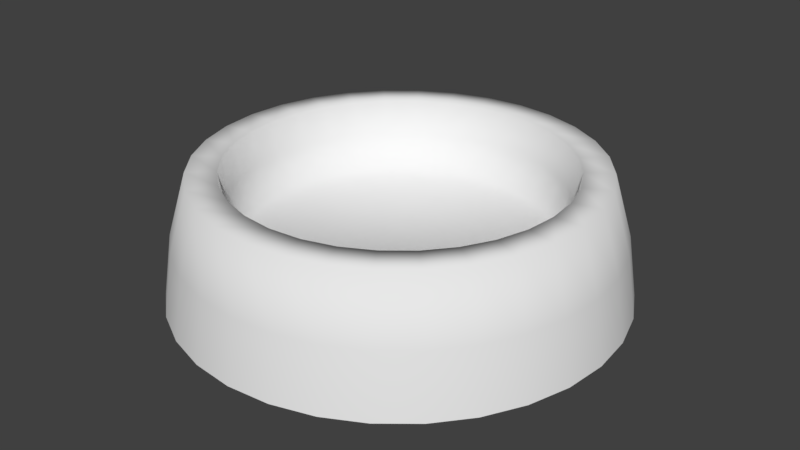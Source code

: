 # Source: foodBOWL.blend  (saved by Blender 2.78.0; exported with 4.5.12 LTS)
import bpy
from mathutils import Matrix  # noqa: F401  (used for matrix-valued properties, if any)

bpy.ops.wm.read_factory_settings(use_empty=True)
scene = bpy.context.scene
scene.name = 'Scene'

# ---- collections
col_collection_1 = bpy.data.collections.new('Collection 1'); scene.collection.children.link(col_collection_1)

# ---- materials (node trees are filled in below, after node groups)
mat_material = bpy.data.materials.new('Material')
mat_material.alpha_threshold = 0.0
mat_material.use_transparent_shadow = False
mat_material.roughness = 0.5
mat_material_001 = bpy.data.materials.new('Material.001')
mat_material_001.alpha_threshold = 0.0
mat_material_001.use_transparent_shadow = False
mat_material_001.roughness = 0.5
mat_material_002 = bpy.data.materials.new('Material.002')
mat_material_002.alpha_threshold = 0.0
mat_material_002.use_transparent_shadow = False
mat_material_002.roughness = 0.5

# ---- material node trees

# ---- world
world_world = bpy.data.worlds.new('World'); scene.world = world_world
world_world.color = (0.05088, 0.05088, 0.05088)
world_world.use_sun_shadow = False
world_world.sun_shadow_jitter_overblur = 0.0
world_world.cycles.sampling_method = 'MANUAL'

# ---- meshes
me_cylinder = bpy.data.meshes.new('Cylinder')
me_cylinder.from_pydata([(0.0, 1.0, -0.002463), (-4.957e-08, 0.7444, 0.5547), (0.1951, 0.9808, -0.002463), (0.1452, 0.7301, 0.5547), (0.3827, 0.9239, -0.002463), (0.2849, 0.6877, 0.5547), (0.5556, 0.8315, -0.002463), (0.4135, 0.6189, 0.5547), (0.7071, 0.7071, -0.002463), (0.5263, 0.5263, 0.5547), (0.8315, 0.5556, -0.002463), (0.6189, 0.4135, 0.5547), (0.9239, 0.3827, -0.002463), (0.6877, 0.2849, 0.5547), (0.9808, 0.1951, -0.002463), (0.7301, 0.1452, 0.5547), (1.0, 7.55e-08, -0.002463), (0.7444, 7.915e-08, 0.5547), (0.9808, -0.1951, -0.002463), (0.7301, -0.1452, 0.5547), (0.9239, -0.3827, -0.002463), (0.6877, -0.2849, 0.5547), (0.8315, -0.5556, -0.002463), (0.6189, -0.4135, 0.5547), (0.7071, -0.7071, -0.002463), (0.5263, -0.5263, 0.5547), (0.5556, -0.8315, -0.002463), (0.4135, -0.6189, 0.5547), (0.3827, -0.9239, -0.002463), (0.2849, -0.6877, 0.5547), (0.1951, -0.9808, -0.002463), (0.1452, -0.7301, 0.5547), (-3.258e-07, -1.0, -0.002463), (-2.249e-07, -0.7444, 0.5547), (-0.1951, -0.9808, -0.002463), (-0.1452, -0.7301, 0.5547), (-0.3827, -0.9239, -0.002463), (-0.2849, -0.6877, 0.5547), (-0.5556, -0.8315, -0.002463), (-0.4135, -0.6189, 0.5547), (-0.7071, -0.7071, -0.002463), (-0.5263, -0.5263, 0.5547), (-0.8315, -0.5556, -0.002463), (-0.6189, -0.4135, 0.5547), (-0.9239, -0.3827, -0.002463), (-0.6877, -0.2849, 0.5547), (-0.9808, -0.1951, -0.002463), (-0.7301, -0.1452, 0.5547), (-1.0, 9.656e-07, -0.002463), (-0.7444, 7.663e-07, 0.5547), (-0.9808, 0.1951, -0.002463), (-0.7301, 0.1452, 0.5547), (-0.9239, 0.3827, -0.002463), (-0.6877, 0.2849, 0.5547), (-0.8315, 0.5556, -0.002463), (-0.6189, 0.4135, 0.5547), (-0.7071, 0.7071, -0.002463), (-0.5263, 0.5263, 0.5547), (-0.5556, 0.8315, -0.002463), (-0.4135, 0.6189, 0.5547), (-0.3827, 0.9239, -0.002463), (-0.2849, 0.6877, 0.5547), (-0.1951, 0.9808, -0.002463), (-0.1452, 0.7301, 0.5547), (5.915e-09, 0.9582, 0.2761), (0.1869, 0.9398, 0.2761), (0.3667, 0.8853, 0.2761), (0.5324, 0.7967, 0.2761), (0.6776, 0.6776, 0.2761), (0.7967, 0.5324, 0.2761), (0.8853, 0.3667, 0.2761), (0.9398, 0.1869, 0.2761), (0.9582, 8.373e-08, 0.2761), (0.9398, -0.1869, 0.2761), (0.8853, -0.3667, 0.2761), (0.7967, -0.5324, 0.2761), (0.6776, -0.6776, 0.2761), (0.5324, -0.7967, 0.2761), (0.3667, -0.8853, 0.2761), (0.1869, -0.9398, 0.2761), (-3.063e-07, -0.9582, 0.2761), (-0.1869, -0.9398, 0.2761), (-0.3667, -0.8853, 0.2761), (-0.5324, -0.7967, 0.2761), (-0.6776, -0.6776, 0.2761), (-0.7967, -0.5324, 0.2761), (-0.8853, -0.3667, 0.2761), (-0.9398, -0.1869, 0.2761), (-0.9582, 9.366e-07, 0.2761), (-0.9398, 0.1869, 0.2761), (-0.8853, 0.3667, 0.2761), (-0.7967, 0.5324, 0.2761), (-0.6776, 0.6776, 0.2761), (-0.5324, 0.7967, 0.2761), (-0.3667, 0.8853, 0.2761), (-0.1869, 0.9398, 0.2761), (0.171, 0.8595, 0.5547), (1.468e-08, 0.8764, 0.5547), (0.3354, 0.8097, 0.5547), (0.4869, 0.7287, 0.5547), (0.6197, 0.6197, 0.5547), (0.7287, 0.4869, 0.5547), (0.8097, 0.3354, 0.5547), (0.8595, 0.171, 0.5547), (0.8764, 1.014e-07, 0.5547), (0.8595, -0.171, 0.5547), (0.8097, -0.3354, 0.5547), (0.7287, -0.4869, 0.5547), (0.6197, -0.6197, 0.5547), (0.4869, -0.7287, 0.5547), (0.3354, -0.8097, 0.5547), (0.171, -0.8595, 0.5547), (-2.709e-07, -0.8764, 0.5547), (-0.171, -0.8595, 0.5547), (-0.3354, -0.8097, 0.5547), (-0.4869, -0.7287, 0.5547), (-0.6197, -0.6197, 0.5547), (-0.7287, -0.4869, 0.5547), (-0.8097, -0.3354, 0.5547), (-0.8595, -0.171, 0.5547), (-0.8764, 8.815e-07, 0.5547), (-0.8595, 0.171, 0.5547), (-0.8097, 0.3354, 0.5547), (-0.7287, 0.4869, 0.5547), (-0.6197, 0.6197, 0.5547), (-0.4869, 0.7287, 0.5547), (-0.3354, 0.8097, 0.5547), (-0.171, 0.8595, 0.5547), (0.1401, 0.7045, 0.3963), (-3.877e-08, 0.7183, 0.3963), (0.2749, 0.6637, 0.3963), (0.3991, 0.5973, 0.3963), (0.5079, 0.5079, 0.3963), (0.5973, 0.3991, 0.3963), (0.6637, 0.2749, 0.3963), (0.7045, 0.1401, 0.3963), (0.7183, 8.543e-08, 0.3963), (0.7045, -0.1401, 0.3963), (0.6637, -0.2749, 0.3963), (0.5973, -0.3991, 0.3963), (0.5079, -0.5079, 0.3963), (0.3991, -0.5973, 0.3963), (0.2749, -0.6637, 0.3963), (0.1401, -0.7045, 0.3963), (-2.08e-07, -0.7183, 0.3963), (-0.1401, -0.7045, 0.3963), (-0.2749, -0.6637, 0.3963), (-0.3991, -0.5973, 0.3963), (-0.5079, -0.5079, 0.3963), (-0.5973, -0.3991, 0.3963), (-0.6637, -0.2749, 0.3963), (-0.7045, -0.1401, 0.3963), (-0.7183, 7.486e-07, 0.3963), (-0.7045, 0.1401, 0.3963), (-0.6637, 0.2749, 0.3963), (-0.5973, 0.3991, 0.3963), (-0.5079, 0.5079, 0.3963), (-0.3991, 0.5973, 0.3963), (-0.2749, 0.6637, 0.3963), (-0.1401, 0.7045, 0.3963), (0.1299, 0.653, 0.224), (-2.719e-08, 0.6658, 0.224), (0.2548, 0.6151, 0.224), (0.3699, 0.5536, 0.224), (0.4708, 0.4708, 0.224), (0.5536, 0.3699, 0.224), (0.6151, 0.2548, 0.224), (0.653, 0.1299, 0.224), (0.6658, 9.921e-08, 0.224), (0.653, -0.1299, 0.224), (0.6151, -0.2548, 0.224), (0.5536, -0.3699, 0.224), (0.4708, -0.4708, 0.224), (0.3699, -0.5536, 0.224), (0.2548, -0.6151, 0.224), (0.1299, -0.653, 0.224), (-1.84e-07, -0.6658, 0.224), (-0.1299, -0.653, 0.224), (-0.2548, -0.6151, 0.224), (-0.3699, -0.5536, 0.224), (-0.4708, -0.4708, 0.224), (-0.5536, -0.3699, 0.224), (-0.6151, -0.2548, 0.224), (-0.653, -0.1299, 0.224), (-0.6658, 7.139e-07, 0.224), (-0.653, 0.1299, 0.224), (-0.6151, 0.2548, 0.224), (-0.5536, 0.3699, 0.224), (-0.4708, 0.4708, 0.224), (-0.3699, 0.5536, 0.224), (-0.2548, 0.6151, 0.224), (-0.1299, 0.653, 0.224)], [], [(64, 97, 96, 65), (65, 96, 98, 66), (66, 98, 99, 67), (67, 99, 100, 68), (68, 100, 101, 69), (69, 101, 102, 70), (70, 102, 103, 71), (71, 103, 104, 72), (72, 104, 105, 73), (73, 105, 106, 74), (74, 106, 107, 75), (75, 107, 108, 76), (76, 108, 109, 77), (77, 109, 110, 78), (78, 110, 111, 79), (79, 111, 112, 80), (80, 112, 113, 81), (81, 113, 114, 82), (82, 114, 115, 83), (83, 115, 116, 84), (84, 116, 117, 85), (85, 117, 118, 86), (86, 118, 119, 87), (87, 119, 120, 88), (88, 120, 121, 89), (89, 121, 122, 90), (90, 122, 123, 91), (91, 123, 124, 92), (92, 124, 125, 93), (93, 125, 126, 94), (13, 11, 133, 134), (94, 126, 127, 95), (95, 127, 97, 64), (62, 95, 64, 0), (60, 94, 95, 62), (58, 93, 94, 60), (56, 92, 93, 58), (54, 91, 92, 56), (52, 90, 91, 54), (50, 89, 90, 52), (48, 88, 89, 50), (46, 87, 88, 48), (44, 86, 87, 46), (42, 85, 86, 44), (40, 84, 85, 42), (38, 83, 84, 40), (36, 82, 83, 38), (34, 81, 82, 36), (32, 80, 81, 34), (30, 79, 80, 32), (28, 78, 79, 30), (26, 77, 78, 28), (24, 76, 77, 26), (22, 75, 76, 24), (20, 74, 75, 22), (18, 73, 74, 20), (16, 72, 73, 18), (14, 71, 72, 16), (12, 70, 71, 14), (10, 69, 70, 12), (8, 68, 69, 10), (6, 67, 68, 8), (4, 66, 67, 6), (2, 65, 66, 4), (0, 64, 65, 2), (1, 3, 96, 97), (3, 5, 98, 96), (5, 7, 99, 98), (7, 9, 100, 99), (9, 11, 101, 100), (11, 13, 102, 101), (13, 15, 103, 102), (15, 17, 104, 103), (17, 19, 105, 104), (19, 21, 106, 105), (21, 23, 107, 106), (23, 25, 108, 107), (25, 27, 109, 108), (27, 29, 110, 109), (29, 31, 111, 110), (31, 33, 112, 111), (33, 35, 113, 112), (35, 37, 114, 113), (37, 39, 115, 114), (39, 41, 116, 115), (41, 43, 117, 116), (43, 45, 118, 117), (45, 47, 119, 118), (47, 49, 120, 119), (49, 51, 121, 120), (51, 53, 122, 121), (53, 55, 123, 122), (55, 57, 124, 123), (57, 59, 125, 124), (59, 61, 126, 125), (61, 63, 127, 126), (63, 1, 97, 127), (137, 136, 168, 169), (41, 39, 147, 148), (15, 13, 134, 135), (43, 41, 148, 149), (17, 15, 135, 136), (45, 43, 149, 150), (19, 17, 136, 137), (47, 45, 150, 151), (21, 19, 137, 138), (49, 47, 151, 152), (23, 21, 138, 139), (51, 49, 152, 153), (25, 23, 139, 140), (53, 51, 153, 154), (27, 25, 140, 141), (55, 53, 154, 155), (29, 27, 141, 142), (3, 1, 129, 128), (57, 55, 155, 156), (31, 29, 142, 143), (5, 3, 128, 130), (59, 57, 156, 157), (33, 31, 143, 144), (7, 5, 130, 131), (61, 59, 157, 158), (35, 33, 144, 145), (9, 7, 131, 132), (63, 61, 158, 159), (37, 35, 145, 146), (11, 9, 132, 133), (1, 63, 159, 129), (39, 37, 146, 147), (160, 161, 191, 190, 189, 188, 187, 186, 185, 184, 183, 182, 181, 180, 179, 178, 177, 176, 175, 174, 173, 172, 171, 170, 169, 168, 167, 166, 165, 164, 163, 162), (151, 150, 182, 183), (138, 137, 169, 170), (152, 151, 183, 184), (139, 138, 170, 171), (153, 152, 184, 185), (140, 139, 171, 172), (154, 153, 185, 186), (141, 140, 172, 173), (155, 154, 186, 187), (142, 141, 173, 174), (128, 129, 161, 160), (156, 155, 187, 188), (143, 142, 174, 175), (130, 128, 160, 162), (157, 156, 188, 189), (144, 143, 175, 176), (131, 130, 162, 163), (158, 157, 189, 190), (145, 144, 176, 177), (132, 131, 163, 164), (159, 158, 190, 191), (146, 145, 177, 178), (133, 132, 164, 165), (129, 159, 191, 161), (147, 146, 178, 179), (134, 133, 165, 166), (148, 147, 179, 180), (135, 134, 166, 167), (149, 148, 180, 181), (136, 135, 167, 168), (150, 149, 181, 182)])
me_cylinder.polygons.foreach_set('use_smooth', [True] * 161)
me_cylinder.polygons.foreach_set('material_index', [0, 0, 0, 0, 0, 0, 0, 0, 0, 0, 0, 0, 0, 0, 0, 0, 0, 0, 0, 0, 0, 0, 0, 0, 0, 0, 0, 0, 0, 0, 1, 0, 0, 0, 0, 0, 0, 0, 0, 0, 0, 0, 0, 0, 0, 0, 0, 0, 0, 0, 0, 0, 0, 0, 0, 0, 0, 0, 0, 0, 0, 0, 0, 0, 0, 1, 1, 1, 1, 1, 1, 1, 1, 1, 1, 1, 1, 1, 1, 1, 1, 1, 1, 1, 1, 1, 1, 1, 1, 1, 1, 1, 1, 1, 1, 1, 1, 1, 1, 1, 1, 1, 1, 1, 1, 1, 1, 1, 1, 1, 1, 1, 1, 1, 1, 1, 1, 1, 1, 1, 1, 1, 1, 1, 1, 1, 1, 1, 1, 2, 1, 1, 1, 1, 1, 1, 1, 1, 1, 1, 1, 1, 1, 1, 1, 1, 1, 1, 1, 1, 1, 1, 1, 1, 1, 1, 1, 1, 1, 1, 1])
_uv = me_cylinder.uv_layers.new(name='UVMap')
_uv.uv.foreach_set('vector', [0.6095, 0.8593, 0.5805, 0.7625, 0.6295, 0.7415, 0.6768, 0.8306, 0.6768, 0.8306, 0.6295, 0.7415, 0.6732, 0.7113, 0.7372, 0.7892, 0.7372, 0.7892, 0.6732, 0.7113, 0.7102, 0.673, 0.7882, 0.7368, 0.7882, 0.7368, 0.7102, 0.673, 0.7388, 0.628, 0.828, 0.6755, 0.828, 0.6755, 0.7388, 0.628, 0.758, 0.5781, 0.8551, 0.6075, 0.8551, 0.6075, 0.758, 0.5781, 0.7669, 0.5249, 0.8688, 0.5355, 0.8688, 0.5355, 0.7669, 0.5249, 0.7676, 0.4705, 0.8688, 0.4623, 0.8688, 0.4623, 0.7676, 0.4705, 0.7579, 0.4177, 0.855, 0.3905, 0.855, 0.3905, 0.7579, 0.4177, 0.738, 0.3684, 0.8278, 0.3228, 0.8278, 0.3228, 0.738, 0.3684, 0.7088, 0.324, 0.7878, 0.2618, 0.7878, 0.2618, 0.7088, 0.324, 0.6714, 0.2864, 0.7366, 0.2098, 0.7366, 0.2098, 0.6714, 0.2864, 0.6272, 0.2569, 0.6761, 0.1687, 0.6761, 0.1687, 0.6272, 0.2569, 0.5779, 0.2366, 0.6086, 0.1403, 0.6086, 0.1403, 0.5779, 0.2366, 0.5255, 0.2264, 0.5367, 0.1258, 0.5367, 0.1258, 0.5255, 0.2264, 0.472, 0.2267, 0.4632, 0.1256, 0.4632, 0.1256, 0.472, 0.2267, 0.4194, 0.2374, 0.391, 0.1399, 0.391, 0.1399, 0.4194, 0.2374, 0.37, 0.2583, 0.3229, 0.1681, 0.3229, 0.1681, 0.37, 0.2583, 0.3255, 0.2885, 0.2616, 0.2092, 0.2616, 0.2092, 0.3255, 0.2885, 0.2876, 0.3269, 0.2094, 0.2615, 0.2094, 0.2615, 0.2876, 0.3269, 0.258, 0.372, 0.1685, 0.323, 0.1685, 0.323, 0.258, 0.372, 0.2377, 0.422, 0.1403, 0.3914, 0.1403, 0.3914, 0.2377, 0.422, 0.2275, 0.475, 0.126, 0.464, 0.126, 0.464, 0.2275, 0.475, 0.2278, 0.529, 0.1261, 0.5379, 0.1261, 0.5379, 0.2278, 0.529, 0.2386, 0.5818, 0.1407, 0.6104, 0.1407, 0.6104, 0.2386, 0.5818, 0.2595, 0.6315, 0.1691, 0.6787, 0.1691, 0.6787, 0.2595, 0.6315, 0.2896, 0.6762, 0.2102, 0.74, 0.2102, 0.74, 0.2896, 0.6762, 0.3279, 0.714, 0.2625, 0.792, 0.2625, 0.792, 0.3279, 0.714, 0.3727, 0.7437, 0.3239, 0.8328, 0.3239, 0.8328, 0.3727, 0.7437, 0.4223, 0.7639, 0.3921, 0.8607, 0.3921, 0.8607, 0.4223, 0.7639, 0.4749, 0.7739, 0.4643, 0.8747, 0.0, 0.0, 0.0, 0.0, 0.0, 0.0, 0.0, 0.0, 0.4643, 0.8747, 0.4749, 0.7739, 0.5283, 0.7735, 0.5377, 0.8742, 0.5377, 0.8742, 0.5283, 0.7735, 0.5805, 0.7625, 0.6095, 0.8593, 0.55, 0.9993, 0.5377, 0.8742, 0.6095, 0.8593, 0.6461, 0.9794, 0.4517, 0.9999, 0.4643, 0.8747, 0.5377, 0.8742, 0.55, 0.9993, 0.3551, 0.9812, 0.3921, 0.8607, 0.4643, 0.8747, 0.4517, 0.9999, 0.264, 0.9438, 0.3239, 0.8328, 0.3921, 0.8607, 0.3551, 0.9812, 0.182, 0.8892, 0.2625, 0.792, 0.3239, 0.8328, 0.264, 0.9438, 0.1121, 0.8196, 0.2102, 0.74, 0.2625, 0.792, 0.182, 0.8892, 0.05723, 0.7376, 0.1691, 0.6787, 0.2102, 0.74, 0.1121, 0.8196, 0.01939, 0.6464, 0.1407, 0.6104, 0.1691, 0.6787, 0.05723, 0.7376, 9.982e-05, 0.5496, 0.1261, 0.5379, 0.1407, 0.6104, 0.01939, 0.6464, 9.964e-05, 0.4508, 0.126, 0.464, 0.1261, 0.5379, 9.982e-05, 0.5496, 0.0194, 0.3539, 0.1403, 0.3914, 0.126, 0.464, 9.964e-05, 0.4508, 0.05726, 0.2626, 0.1685, 0.323, 0.1403, 0.3914, 0.0194, 0.3539, 0.1122, 0.1805, 0.2094, 0.2615, 0.1685, 0.323, 0.05726, 0.2626, 0.1822, 0.1108, 0.2616, 0.2092, 0.2094, 0.2615, 0.1122, 0.1805, 0.2643, 0.05622, 0.3229, 0.1681, 0.2616, 0.2092, 0.1822, 0.1108, 0.3556, 0.01883, 0.391, 0.1399, 0.3229, 0.1681, 0.2643, 0.05622, 0.4522, 9.964e-05, 0.4632, 0.1256, 0.391, 0.1399, 0.3556, 0.01883, 0.5506, 0.0007536, 0.5367, 0.1258, 0.4632, 0.1256, 0.4522, 9.964e-05, 0.6467, 0.02072, 0.6086, 0.1403, 0.5367, 0.1258, 0.5506, 0.0007536, 0.7369, 0.05915, 0.6761, 0.1687, 0.6086, 0.1403, 0.6467, 0.02072, 0.8176, 0.1144, 0.7366, 0.2098, 0.6761, 0.1687, 0.7369, 0.05915, 0.8857, 0.1843, 0.7878, 0.2618, 0.7366, 0.2098, 0.8176, 0.1144, 0.9387, 0.2659, 0.8278, 0.3228, 0.7878, 0.2618, 0.8857, 0.1843, 0.9748, 0.3561, 0.855, 0.3905, 0.8278, 0.3228, 0.9387, 0.2659, 0.9931, 0.4513, 0.8688, 0.4623, 0.855, 0.3905, 0.9748, 0.3561, 0.9931, 0.5483, 0.8688, 0.5355, 0.8688, 0.4623, 0.9931, 0.4513, 0.9748, 0.6436, 0.8551, 0.6075, 0.8688, 0.5355, 0.9931, 0.5483, 0.9385, 0.734, 0.828, 0.6755, 0.8551, 0.6075, 0.9748, 0.6436, 0.8853, 0.8157, 0.7882, 0.7368, 0.828, 0.6755, 0.9385, 0.734, 0.8171, 0.8857, 0.7372, 0.7892, 0.7882, 0.7368, 0.8853, 0.8157, 0.7363, 0.941, 0.6768, 0.8306, 0.7372, 0.7892, 0.8171, 0.8857, 0.6461, 0.9794, 0.6095, 0.8593, 0.6768, 0.8306, 0.7363, 0.941, 0.0, 0.0, 0.0, 0.0, 0.0, 0.0, 0.0, 0.0, 0.0, 0.0, 0.0, 0.0, 0.0, 0.0, 0.0, 0.0, 0.0, 0.0, 0.0, 0.0, 0.0, 0.0, 0.0, 0.0, 0.0, 0.0, 0.0, 0.0, 0.0, 0.0, 0.0, 0.0, 0.0, 0.0, 0.0, 0.0, 0.0, 0.0, 0.0, 0.0, 0.0, 0.0, 0.0, 0.0, 0.0, 0.0, 0.0, 0.0, 0.0, 0.0, 0.0, 0.0, 0.0, 0.0, 0.0, 0.0, 0.0, 0.0, 0.0, 0.0, 0.0, 0.0, 0.0, 0.0, 0.0, 0.0, 0.0, 0.0, 0.0, 0.0, 0.0, 0.0, 0.0, 0.0, 0.0, 0.0, 0.0, 0.0, 0.0, 0.0, 0.0, 0.0, 0.0, 0.0, 0.0, 0.0, 0.0, 0.0, 0.0, 0.0, 0.0, 0.0, 0.0, 0.0, 0.0, 0.0, 0.0, 0.0, 0.0, 0.0, 0.0, 0.0, 0.0, 0.0, 0.0, 0.0, 0.0, 0.0, 0.0, 0.0, 0.0, 0.0, 0.0, 0.0, 0.0, 0.0, 0.0, 0.0, 0.0, 0.0, 0.0, 0.0, 0.0, 0.0, 0.0, 0.0, 0.0, 0.0, 0.0, 0.0, 0.0, 0.0, 0.0, 0.0, 0.0, 0.0, 0.0, 0.0, 0.0, 0.0, 0.0, 0.0, 0.0, 0.0, 0.0, 0.0, 0.0, 0.0, 0.0, 0.0, 0.0, 0.0, 0.0, 0.0, 0.0, 0.0, 0.0, 0.0, 0.0, 0.0, 0.0, 0.0, 0.0, 0.0, 0.0, 0.0, 0.0, 0.0, 0.0, 0.0, 0.0, 0.0, 0.0, 0.0, 0.0, 0.0, 0.0, 0.0, 0.0, 0.0, 0.0, 0.0, 0.0, 0.0, 0.0, 0.0, 0.0, 0.0, 0.0, 0.0, 0.0, 0.0, 0.0, 0.0, 0.0, 0.0, 0.0, 0.0, 0.0, 0.0, 0.0, 0.0, 0.0, 0.0, 0.0, 0.0, 0.0, 0.0, 0.0, 0.0, 0.0, 0.0, 0.0, 0.0, 0.0, 0.0, 0.0, 0.0, 0.0, 0.0, 0.0, 0.0, 0.0, 0.0, 0.0, 0.0, 0.0, 0.0, 0.0, 0.0, 0.0, 0.0, 0.0, 0.0, 0.0, 0.0, 0.0, 0.0, 0.0, 0.0, 0.0, 0.0, 0.0, 0.0, 0.0, 0.0, 0.0, 0.0, 0.0, 0.0, 0.0, 0.0, 0.0, 0.0, 0.0, 0.0, 0.0, 0.0, 0.0, 0.0, 0.0, 0.0, 0.0, 0.0, 0.0, 0.0, 0.0, 0.0, 0.0, 0.0, 0.0, 0.0, 0.0, 0.0, 0.0, 0.0, 0.0, 0.0, 0.0, 0.0, 0.0, 0.0, 0.0, 0.0, 0.0, 0.0, 0.0, 0.0, 0.0, 0.0, 0.0, 0.0, 0.0, 0.0, 0.0, 0.0, 0.0, 0.0, 0.0, 0.0, 0.0, 0.0, 0.0, 0.0, 0.0, 0.0, 0.0, 0.0, 0.0, 0.0, 0.0, 0.0, 0.0, 0.0, 0.0, 0.0, 0.0, 0.0, 0.0, 0.0, 0.0, 0.0, 0.0, 0.0, 0.0, 0.0, 0.0, 0.0, 0.0, 0.0, 0.0, 0.0, 0.0, 0.0, 0.0, 0.0, 0.0, 0.0, 0.0, 0.0, 0.0, 0.0, 0.0, 0.0, 0.0, 0.0, 0.0, 0.0, 0.0, 0.0, 0.0, 0.0, 0.0, 0.0, 0.0, 0.0, 0.0, 0.0, 0.0, 0.0, 0.0, 0.0, 0.0, 0.0, 0.0, 0.0, 0.0, 0.0, 0.0, 0.0, 0.0, 0.0, 0.0, 0.0, 0.0, 0.0, 0.0, 0.0, 0.0, 0.0, 0.0, 0.0, 0.0, 0.0, 0.0, 0.0, 0.0, 0.0, 0.0, 0.0, 0.0, 0.0, 0.0, 0.0, 0.0, 0.0, 0.0, 0.0, 0.0, 0.0, 0.0, 0.0, 0.0, 0.0, 0.0, 0.0, 0.0, 0.0, 0.0, 0.0, 0.0, 0.0, 0.0, 0.0, 0.0, 0.0, 0.0, 0.0, 0.0, 0.0, 0.0, 0.0, 0.0, 0.0, 0.0, 0.0, 0.0, 0.0, 0.0, 0.0, 0.0, 0.0, 0.0, 0.0, 0.0, 0.0, 0.0, 0.0, 0.0, 0.0, 0.0, 0.0, 0.0, 0.0, 0.0, 0.0, 0.0, 0.0, 0.0, 0.0, 0.0, 0.0, 0.0, 0.0, 0.0, 0.0, 0.0, 0.0, 0.0, 0.0, 0.0, 0.0, 0.0, 0.0, 0.0, 0.0, 0.0, 0.0, 0.0, 0.0, 0.0, 0.0, 0.0, 0.0, 0.0, 0.0, 0.0, 0.0, 0.0, 0.0, 0.0, 0.0, 0.0, 0.0, 0.0, 0.0, 0.0, 0.0, 0.0, 0.0, 0.0, 0.0, 0.0, 0.0, 0.0, 0.0, 0.0, 0.0, 0.0, 0.0, 0.0, 0.0, 0.0, 0.0, 0.0, 0.0, 0.0, 0.0, 0.0, 0.0, 0.0, 0.0, 0.0, 0.0, 0.0, 0.0, 0.0, 0.0, 0.0, 0.0, 0.0, 0.0, 0.0, 0.0, 0.0, 0.0, 0.0, 0.0, 0.0, 0.0, 0.0, 0.0, 0.0, 0.0, 0.0, 0.0, 0.0, 0.0, 0.0, 0.0, 0.0, 0.0, 0.0, 0.0, 0.0, 0.0, 0.0, 0.0, 0.0, 0.0, 0.0, 0.0, 0.0, 0.0, 0.0, 0.0, 0.0, 0.0, 0.0, 0.0, 0.0, 0.0, 0.0, 0.0, 0.0, 0.0, 0.0, 0.0, 0.0, 0.0, 0.0, 0.0, 0.0, 0.0, 0.0, 0.0, 0.0, 0.0, 0.0, 0.0, 0.0, 0.0, 0.0, 0.0, 0.0, 0.0, 0.0, 0.0, 0.0, 0.0, 0.0, 0.0, 0.0, 0.0, 0.0, 0.0, 0.0, 0.0, 0.0, 0.0, 0.0, 0.0, 0.0, 0.0, 0.0, 0.0, 0.0, 0.0, 0.0, 0.0, 0.0, 0.0, 0.0, 0.0, 0.0, 0.0, 0.0, 0.0, 0.0, 0.0, 0.0, 0.0, 0.0, 0.0, 0.0, 0.0, 0.0, 0.0, 0.0, 0.0, 0.0, 0.0, 0.0, 0.0, 0.0, 0.0, 0.0, 0.0, 0.0, 0.0, 0.0, 0.0, 0.0, 0.0, 0.0, 0.0, 0.0, 0.0, 0.0, 0.0, 0.0, 0.0, 0.0, 0.0, 0.0, 0.0, 0.0, 0.0, 0.0, 0.0, 0.0, 0.0, 0.0, 0.0, 0.0, 0.0, 0.0, 0.0, 0.0, 0.0, 0.0, 0.0, 0.0, 0.0, 0.0, 0.0, 0.0, 0.0, 0.0, 0.0, 0.0, 0.0, 0.0, 0.0, 0.0, 0.0, 0.0, 0.0, 0.0, 0.0, 0.0, 0.0, 0.0, 0.0, 0.0, 0.0, 0.0, 0.0, 0.0, 0.0, 0.0, 0.0, 0.0, 0.0, 0.0, 0.0, 0.0, 0.0, 0.0, 0.0, 0.0, 0.0, 0.0, 0.0, 0.0, 0.0, 0.0, 0.0, 0.0, 0.0, 0.0, 0.0, 0.0, 0.0, 0.0, 0.0, 0.0, 0.0, 0.0, 0.0, 0.0, 0.0, 0.0, 0.0, 0.0, 0.0, 0.0, 0.0, 0.0, 0.0, 0.0, 0.0, 0.0, 0.0, 0.0, 0.0, 0.0, 0.0, 0.0, 0.0, 0.0, 0.0, 0.0, 0.0, 0.0, 0.0, 0.0, 0.0, 0.0, 0.0, 0.0, 0.0, 0.0, 0.0, 0.0, 0.0, 0.0, 0.0, 0.0, 0.0, 0.0, 0.0, 0.0, 0.0, 0.0, 0.0, 0.0, 0.0, 0.0, 0.0, 0.0, 0.0, 0.0, 0.0, 0.0, 0.0, 0.0, 0.0, 0.0, 0.0, 0.0, 0.0, 0.0, 0.0, 0.0, 0.0, 0.0, 0.0, 0.0, 0.0, 0.0, 0.0, 0.0, 0.0, 0.0, 0.0, 0.0, 0.0, 0.0, 0.0, 0.0, 0.0, 0.0, 0.0, 0.0, 0.0, 0.0, 0.0, 0.0, 0.0, 0.0, 0.0, 0.0, 0.0])
me_cylinder.materials.append(mat_material)
me_cylinder.materials.append(mat_material_001)
me_cylinder.materials.append(mat_material_002)
me_cylinder.use_remesh_preserve_volume = False
me_cylinder.use_remesh_preserve_attributes = False
me_cylinder.use_mirror_vertex_groups = False
me_cylinder.update()

# ---- objects
ob_cylinder = bpy.data.objects.new('Cylinder', me_cylinder)

# ---- transforms, parenting, visibility, modifiers, constraints
ob_cylinder.location = (0.0, 0.0, 0.0)
ob_cylinder.scale = (0.1859, 0.1859, 0.1859)
ob_cylinder.lineart.crease_threshold = 0.0

# ---- collection membership
col_collection_1.objects.link(ob_cylinder)

# ---- scene / render settings (as saved in the file)
scene.frame_start = 1; scene.frame_end = 250; scene.frame_set(1)
scene.render.engine = 'BLENDER_EEVEE_NEXT'
scene.render.resolution_percentage = 50
scene.render.dither_intensity = 0.0
scene.cycles.use_denoising = False
scene.cycles.samples = 128
scene.cycles.sampling_pattern = 'TABULATED_SOBOL'
scene.cycles.light_sampling_threshold = 0.0
scene.cycles.use_adaptive_sampling = False
scene.cycles.use_light_tree = False
scene.cycles.blur_glossy = 0.0
scene.cycles.sample_clamp_indirect = 0.0
scene.view_settings.view_transform = 'Standard'
bpy.context.view_layer.update()

# ---- added for rendering (the .blend has no active camera and no usable light): camera, sun
cam_auto = bpy.data.cameras.new('AutoCamera')
cam_auto.lens = 50.0
cam_auto.sensor_width = 36.0
cam_auto.clip_end = 1000.0
ob_auto_camera = bpy.data.objects.new('AutoCamera', cam_auto)
scene.collection.objects.link(ob_auto_camera)
ob_auto_camera.location = (0.495816, -0.594979, 0.447985)
ob_auto_camera.rotation_euler = (1.09748, -7.21219e-08, 0.694738)
scene.camera = ob_auto_camera
light_auto_sun = bpy.data.lights.new('AutoSun', 'SUN')
light_auto_sun.energy = 3.0
light_auto_sun.angle = 0.0523599
ob_auto_sun = bpy.data.objects.new('AutoSun', light_auto_sun)
scene.collection.objects.link(ob_auto_sun)
ob_auto_sun.rotation_euler = (0.872665, 0.174533, 0.523599)
bpy.context.view_layer.update()
